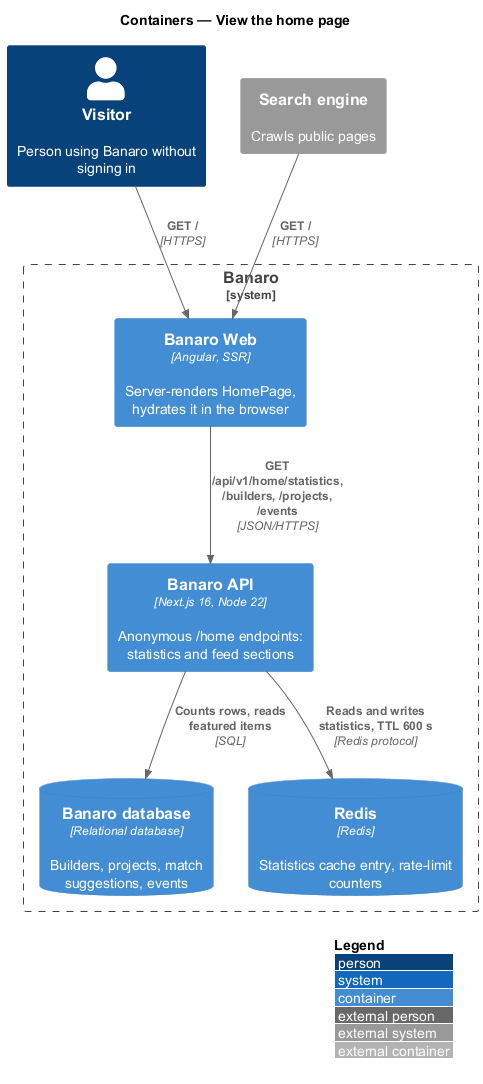

The diagram above was rendered by PlantUML. Its source (embedded in the PNG):
@startuml
!include <C4/C4_Container>
LAYOUT_WITH_LEGEND()
title Containers — View the home page

Person(visitor, "Visitor", "Person using Banaro without signing in")
System_Ext(crawler, "Search engine", "Crawls public pages")

System_Boundary(banaro, "Banaro") {
  Container(web, "Banaro Web", "Angular, SSR", "Server-renders HomePage, hydrates it in the browser")
  Container(api, "Banaro API", "Next.js 16, Node 22", "Anonymous /home endpoints: statistics and feed sections")
  ContainerDb(db, "Banaro database", "Relational database", "Builders, projects, match suggestions, events")
  ContainerDb(redis, "Redis", "Redis", "Statistics cache entry, rate-limit counters")
}

Rel(visitor, web, "GET /", "HTTPS")
Rel(crawler, web, "GET /", "HTTPS")
Rel(web, api, "GET /api/v1/home/statistics, /builders, /projects, /events", "JSON/HTTPS")
Rel(api, redis, "Reads and writes statistics, TTL 600 s", "Redis protocol")
Rel(api, db, "Counts rows, reads featured items", "SQL")
@enduml